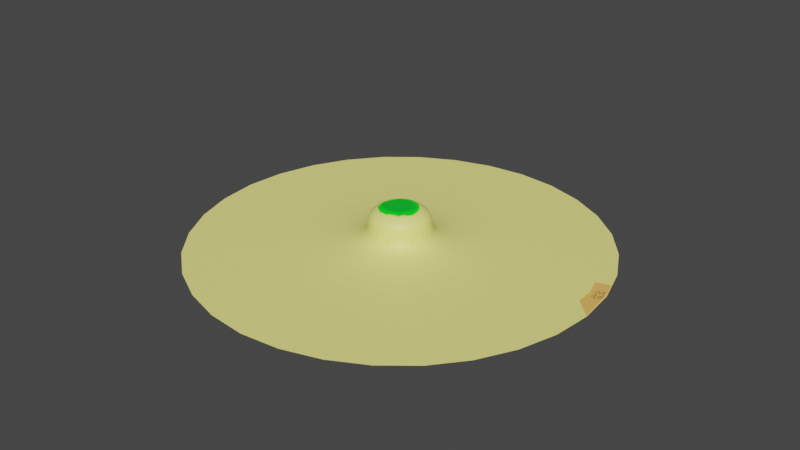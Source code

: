 # Source: island.blend  (saved by Blender 3.1.7; exported with 4.5.12 LTS)
import bpy
from mathutils import Matrix  # noqa: F401  (used for matrix-valued properties, if any)

bpy.ops.wm.read_factory_settings(use_empty=True)
scene = bpy.context.scene
scene.name = 'Scene'

# ---- collections
col_collection = bpy.data.collections.new('Collection'); scene.collection.children.link(col_collection)

# ---- images (referenced by path relative to the original .blend; pixels are not part of the script)
import os
ASSET_DIR = os.environ.get("B2B_ASSET_DIR", "")  # directory of the original .blend (textures are referenced by path, not embedded)
HERE = os.path.dirname(os.path.abspath(__file__))  # packed textures are extracted next to this script under _unpacked/

def load_image(name, relpath, width, height, colorspace="sRGB"):
    """Load a texture the original file referenced (path relative to the .blend, or extracted next to this script)."""
    p = next((c for c in (os.path.join(HERE, relpath), os.path.join(ASSET_DIR, relpath)) if relpath and os.path.exists(c)), "")
    if p:
        img = bpy.data.images.load(p, check_existing=True)
        img.name = name
    else:  # same state as the original file: an image datablock whose file is absent (Cycles renders it pink)
        img = bpy.data.images.new(name, width, height)
        img.source = "FILE"
        img.filepath = "//" + (relpath or name)
    img.colorspace_settings.name = colorspace
    return img
img_island_base_color = load_image('island Base Color', '_unpacked/island_Base_Color.8b432f09.png', 1024, 1024, 'sRGB')

# ---- materials (node trees are filled in below, after node groups)
mat_island = bpy.data.materials.new('island')
mat_island.use_transparent_shadow = False

# ---- material node trees
mat_island.use_nodes = True; mat_island.node_tree.nodes.clear()
_N = mat_island.node_tree.nodes; _L = mat_island.node_tree.links
n0 = _N.new('ShaderNodeBsdfPrincipled'); n0.name = 'Principled BSDF'; n0.location = (10, 300)
n0.distribution = 'GGX'
n0.subsurface_method = 'RANDOM_WALK_SKIN'
n0.inputs[3].default_value = 1.45
n0.inputs[27].default_value = (0.0, 0.0, 0.0, 1.0)
n0.inputs[28].default_value = 1.0
n1 = _N.new('ShaderNodeOutputMaterial'); n1.name = 'Material Output'; n1.location = (300, 300)
n2 = _N.new('ShaderNodeTexImage'); n2.name = 'Image Texture'; n2.location = (-280, 280)
n2.image = img_island_base_color
_L.new(n0.outputs[0], n1.inputs[0])
_L.new(n2.outputs[0], n0.inputs[0])
n1.is_active_output = True

# ---- world
world_world = bpy.data.worlds.new('World'); scene.world = world_world
world_world.use_nodes = True; world_world.node_tree.nodes.clear()
_N = world_world.node_tree.nodes; _L = world_world.node_tree.links
n0 = _N.new('ShaderNodeOutputWorld'); n0.name = 'World Output'; n0.location = (300, 300)
n1 = _N.new('ShaderNodeBackground'); n1.name = 'Background'; n1.location = (10, 300)
n1.inputs[0].default_value = (0.05088, 0.05088, 0.05088, 1.0)
_L.new(n1.outputs[0], n0.inputs[0])
n0.is_active_output = True
world_world.color = (0.05088, 0.05088, 0.05088)
world_world.use_sun_shadow = False
world_world.sun_shadow_jitter_overblur = 0.0

# ---- meshes
me_cylinder = bpy.data.meshes.new('Cylinder')
me_cylinder.from_pydata([(4.426e-07, 21.19, -0.04878), (3.231e-07, 18.03, 1.0), (14.98, 14.98, -0.04878), (12.75, 12.75, 1.0), (21.19, -7.073e-07, -0.04878), (18.03, -6.195e-07, 1.0), (14.98, -14.98, -0.04878), (12.75, -12.75, 1.0), (-1.41e-06, -21.19, -0.04878), (-1.253e-06, -18.03, 1.0), (-14.98, -14.98, -0.04878), (-12.75, -12.75, 1.0), (-21.19, 4.715e-07, -0.04878), (-18.03, 3.833e-07, 1.0), (-14.98, 14.98, -0.04878), (-12.75, 12.75, 1.0), (2.115e-07, 15.07, 1.608), (10.66, 10.66, 1.608), (15.07, -5.375e-07, 1.608), (10.66, -10.66, 1.608), (-1.106e-06, -15.07, 1.608), (-10.66, -10.66, 1.608), (-15.07, 3.01e-07, 1.608), (-10.66, 10.66, 1.608), (8.199e-08, 11.02, 1.994), (7.789, 7.789, 1.994), (11.02, -4.334e-07, 1.994), (7.789, -7.789, 1.994), (-8.81e-07, -11.02, 1.994), (-7.789, -7.789, 1.994), (-11.02, 1.794e-07, 1.994), (-7.789, 7.789, 1.994), (-5.301, 5.301, 1.994), (-7.496, 8.403e-08, 1.994), (-5.301, -5.301, 1.994), (-6.534e-07, -7.496, 1.994), (5.301, -5.301, 1.994), (7.496, -3.33e-07, 1.994), (5.301, 5.301, 1.994), (1.949e-09, 7.496, 1.994), (6.713e-07, 27.25, -3.767), (19.27, 19.27, -3.767), (27.25, -8.755e-07, -3.767), (19.27, -19.27, -3.767), (-1.711e-06, -27.25, -3.767), (-19.27, -19.27, -3.767), (-27.25, 6.404e-07, -3.767), (-19.27, 19.27, -3.767), (7.553e-07, 29.24, -9.468), (20.67, 20.67, -9.468), (29.24, -9.22e-07, -9.468), (20.67, -20.67, -9.468), (-1.801e-06, -29.24, -9.468), (-20.67, -20.67, -9.468), (-29.24, 7.046e-07, -9.468), (-20.67, 20.67, -9.468), (7.809e-07, 29.85, -17.74), (21.1, 21.1, -17.74), (29.85, -9.363e-07, -17.74), (21.1, -21.1, -17.74), (-1.828e-06, -29.85, -17.74), (-21.1, -21.1, -17.74), (-29.85, 7.243e-07, -17.74), (-21.1, 21.1, -17.74), (7.894e-07, 33.69, -22.26), (23.83, 23.83, -22.26), (33.69, -1.026e-06, -22.26), (23.83, -23.83, -22.26), (-2.156e-06, -33.69, -22.26), (-23.83, -23.83, -22.26), (-33.69, 8.484e-07, -22.26), (-23.83, 23.83, -22.26), (8.78e-07, 43.25, -26.63), (30.58, 30.58, -26.63), (43.25, -1.25e-06, -26.63), (30.58, -30.58, -26.63), (-2.903e-06, -43.25, -26.63), (-30.58, -30.58, -26.63), (-43.25, 1.157e-06, -26.63), (-30.58, 30.58, -26.63), (1.81e-06, 79.35, -31.78), (56.11, 56.11, -31.78), (79.35, -2.293e-06, -31.78), (56.11, -56.11, -31.78), (-5.127e-06, -79.35, -31.78), (-56.11, -56.11, -31.78), (-79.35, 2.122e-06, -31.78), (-56.11, 56.11, -31.78), (4.47e-06, 196.0, -31.78), (138.6, 138.6, -31.78), (196.0, -5.662e-06, -31.78), (138.6, -138.6, -31.78), (-1.266e-05, -196.0, -31.78), (-138.6, -138.6, -31.78), (-196.0, 5.24e-06, -31.78), (-138.6, 138.6, -31.78), (-2.668, 2.668, 1.994), (-3.773, 1.268e-08, 1.994), (-2.668, -2.668, 1.994), (-5.064e-07, -3.773, 1.994), (2.668, -2.668, 1.994), (3.773, -1.972e-07, 1.994), (2.668, 2.668, 1.994), (-1.765e-07, 3.773, 1.994), (-1.222, 1.222, 1.994), (-1.729, -1.033e-08, 1.994), (-1.222, -1.222, 1.994), (-3.731e-07, -1.729, 1.994), (1.222, -1.222, 1.994), (1.729, -1.065e-07, 1.994), (1.222, 1.222, 1.994), (-2.22e-07, 1.729, 1.994), (-0.5201, 0.5201, 1.994), (-0.7356, -3.008e-08, 1.994), (-0.5201, -0.5201, 1.994), (-2.86e-07, -0.7356, 1.994), (0.5201, -0.5201, 1.994), (0.7356, -7.1e-08, 1.994), (0.5201, 0.5201, 1.994), (-2.217e-07, 0.7356, 1.994)], [], [(0, 1, 3, 2), (2, 3, 5, 4), (4, 5, 7, 6), (6, 7, 9, 8), (8, 9, 11, 10), (10, 11, 13, 12), (11, 9, 20, 21), (12, 13, 15, 14), (14, 15, 1, 0), (12, 14, 47, 46), (1, 15, 23, 16), (3, 1, 16, 17), (7, 5, 18, 19), (13, 11, 21, 22), (9, 7, 19, 20), (15, 13, 22, 23), (5, 3, 17, 18), (18, 17, 25, 26), (23, 22, 30, 31), (21, 20, 28, 29), (19, 18, 26, 27), (17, 16, 24, 25), (16, 23, 31, 24), (22, 21, 29, 30), (20, 19, 27, 28), (36, 37, 101, 100), (24, 31, 32, 39), (28, 27, 36, 35), (27, 26, 37, 36), (25, 24, 39, 38), (30, 29, 34, 33), (31, 30, 33, 32), (32, 33, 97, 96), (26, 25, 38, 37), (29, 28, 35, 34), (33, 34, 98, 97), (2, 4, 42, 41), (8, 10, 45, 44), (14, 0, 40, 47), (0, 2, 41, 40), (4, 6, 43, 42), (10, 12, 46, 45), (6, 8, 44, 43), (40, 41, 49, 48), (47, 40, 48, 55), (45, 46, 54, 53), (43, 44, 52, 51), (41, 42, 50, 49), (46, 47, 55, 54), (44, 45, 53, 52), (42, 43, 51, 50), (54, 55, 63, 62), (52, 53, 61, 60), (50, 51, 59, 58), (48, 49, 57, 56), (55, 48, 56, 63), (53, 54, 62, 61), (51, 52, 60, 59), (49, 50, 58, 57), (58, 59, 67, 66), (56, 57, 65, 64), (63, 56, 64, 71), (61, 62, 70, 69), (59, 60, 68, 67), (57, 58, 66, 65), (62, 63, 71, 70), (60, 61, 69, 68), (70, 71, 79, 78), (68, 69, 77, 76), (66, 67, 75, 74), (64, 65, 73, 72), (71, 64, 72, 79), (69, 70, 78, 77), (67, 68, 76, 75), (65, 66, 74, 73), (75, 76, 84, 83), (73, 74, 82, 81), (78, 79, 87, 86), (76, 77, 85, 84), (74, 75, 83, 82), (72, 73, 81, 80), (79, 72, 80, 87), (77, 78, 86, 85), (85, 86, 94, 93), (83, 84, 92, 91), (81, 82, 90, 89), (86, 87, 95, 94), (84, 85, 93, 92), (82, 83, 91, 90), (80, 81, 89, 88), (87, 80, 88, 95), (37, 38, 102, 101), (39, 32, 96, 103), (34, 35, 99, 98), (35, 36, 100, 99), (38, 39, 103, 102), (97, 98, 106, 105), (99, 100, 108, 107), (98, 99, 107, 106), (100, 101, 109, 108), (96, 97, 105, 104), (103, 96, 104, 111), (101, 102, 110, 109), (102, 103, 111, 110), (109, 110, 118, 117), (110, 111, 119, 118), (104, 105, 113, 112), (105, 106, 114, 113), (107, 108, 116, 115), (108, 109, 117, 116), (106, 107, 115, 114), (111, 104, 112, 119), (117, 118, 115, 116), (114, 115, 118, 119), (112, 113, 114, 119)])
_uv = me_cylinder.uv_layers.new(name='UVMap')
_uv.uv.foreach_set('vector', [0.4877, 0.4699, 0.4896, 0.4747, 0.4748, 0.4894, 0.47, 0.4874, 0.47, 0.4874, 0.4748, 0.4894, 0.4747, 0.5104, 0.4699, 0.5123, 0.4699, 0.5123, 0.4747, 0.5104, 0.4894, 0.5252, 0.4874, 0.53, 0.4874, 0.53, 0.4894, 0.5252, 0.5103, 0.5253, 0.5123, 0.5301, 0.5123, 0.5301, 0.5103, 0.5253, 0.5252, 0.5106, 0.53, 0.5126, 0.53, 0.5126, 0.5252, 0.5106, 0.5253, 0.4896, 0.5301, 0.4877, 0.5252, 0.5106, 0.5103, 0.5253, 0.5086, 0.5211, 0.521, 0.5088, 0.5301, 0.4877, 0.5253, 0.4896, 0.5106, 0.4748, 0.5126, 0.47, 0.5126, 0.47, 0.5106, 0.4748, 0.4896, 0.4747, 0.4877, 0.4699, 0.5301, 0.4877, 0.5126, 0.47, 0.5168, 0.4592, 0.5407, 0.483, 0.4896, 0.4747, 0.5106, 0.4748, 0.5088, 0.479, 0.4914, 0.4789, 0.4748, 0.4894, 0.4896, 0.4747, 0.4914, 0.4789, 0.479, 0.4912, 0.4894, 0.5252, 0.4747, 0.5104, 0.4789, 0.5086, 0.4912, 0.521, 0.5253, 0.4896, 0.5252, 0.5106, 0.521, 0.5088, 0.5211, 0.4914, 0.5103, 0.5253, 0.4894, 0.5252, 0.4912, 0.521, 0.5086, 0.5211, 0.5106, 0.4748, 0.5253, 0.4896, 0.5211, 0.4914, 0.5088, 0.479, 0.4747, 0.5104, 0.4748, 0.4894, 0.479, 0.4912, 0.4789, 0.5086, 0.4789, 0.5086, 0.479, 0.4912, 0.4847, 0.4936, 0.4846, 0.5063, 0.5088, 0.479, 0.5211, 0.4914, 0.5154, 0.4937, 0.5064, 0.4847, 0.521, 0.5088, 0.5086, 0.5211, 0.5063, 0.5154, 0.5153, 0.5064, 0.4912, 0.521, 0.4789, 0.5086, 0.4846, 0.5063, 0.4936, 0.5153, 0.479, 0.4912, 0.4914, 0.4789, 0.4937, 0.4846, 0.4847, 0.4936, 0.4914, 0.4789, 0.5088, 0.479, 0.5064, 0.4847, 0.4937, 0.4846, 0.5211, 0.4914, 0.521, 0.5088, 0.5153, 0.5064, 0.5154, 0.4937, 0.5086, 0.5211, 0.4912, 0.521, 0.4936, 0.5153, 0.5063, 0.5154, 0.4956, 0.5104, 0.4895, 0.5043, 0.4947, 0.5022, 0.4978, 0.5052, 0.4937, 0.4846, 0.5064, 0.4847, 0.5044, 0.4896, 0.4957, 0.4895, 0.5063, 0.5154, 0.4936, 0.5153, 0.4956, 0.5104, 0.5043, 0.5105, 0.4936, 0.5153, 0.4846, 0.5063, 0.4895, 0.5043, 0.4956, 0.5104, 0.4847, 0.4936, 0.4937, 0.4846, 0.4957, 0.4895, 0.4896, 0.4956, 0.5154, 0.4937, 0.5153, 0.5064, 0.5104, 0.5044, 0.5105, 0.4957, 0.5064, 0.4847, 0.5154, 0.4937, 0.5105, 0.4957, 0.5044, 0.4896, 0.5044, 0.4896, 0.5105, 0.4957, 0.5053, 0.4978, 0.5022, 0.4948, 0.4846, 0.5063, 0.4847, 0.4936, 0.4896, 0.4956, 0.4895, 0.5043, 0.5153, 0.5064, 0.5063, 0.5154, 0.5043, 0.5105, 0.5104, 0.5044, 0.5105, 0.4957, 0.5104, 0.5044, 0.5052, 0.5022, 0.5053, 0.4978, 0.47, 0.4874, 0.4699, 0.5123, 0.4592, 0.517, 0.4592, 0.4832, 0.5123, 0.5301, 0.53, 0.5126, 0.5408, 0.5168, 0.517, 0.5407, 0.5126, 0.47, 0.4877, 0.4699, 0.483, 0.4592, 0.5168, 0.4592, 0.4877, 0.4699, 0.47, 0.4874, 0.4592, 0.4832, 0.483, 0.4592, 0.4699, 0.5123, 0.4874, 0.53, 0.4832, 0.5408, 0.4592, 0.517, 0.53, 0.5126, 0.5301, 0.4877, 0.5407, 0.483, 0.5408, 0.5168, 0.4874, 0.53, 0.5123, 0.5301, 0.517, 0.5407, 0.4832, 0.5408, 0.483, 0.4592, 0.4592, 0.4832, 0.4481, 0.4791, 0.4781, 0.4485, 0.5168, 0.4592, 0.483, 0.4592, 0.4781, 0.4485, 0.5209, 0.4481, 0.5408, 0.5168, 0.5407, 0.483, 0.5515, 0.4781, 0.5519, 0.5209, 0.4832, 0.5408, 0.517, 0.5407, 0.5219, 0.5515, 0.4791, 0.5519, 0.4592, 0.4832, 0.4592, 0.517, 0.4485, 0.5219, 0.4481, 0.4791, 0.5407, 0.483, 0.5168, 0.4592, 0.5209, 0.4481, 0.5515, 0.4781, 0.517, 0.5407, 0.5408, 0.5168, 0.5519, 0.5209, 0.5219, 0.5515, 0.4592, 0.517, 0.4832, 0.5408, 0.4791, 0.5519, 0.4485, 0.5219, 0.5515, 0.4781, 0.5209, 0.4481, 0.5281, 0.4299, 0.5695, 0.4703, 0.5219, 0.5515, 0.5519, 0.5209, 0.5701, 0.5281, 0.5297, 0.5694, 0.4485, 0.5219, 0.4791, 0.5519, 0.4719, 0.5701, 0.4305, 0.5297, 0.4781, 0.4485, 0.4481, 0.4791, 0.4299, 0.4719, 0.4703, 0.4306, 0.5209, 0.4481, 0.4781, 0.4485, 0.4703, 0.4306, 0.5281, 0.4299, 0.5519, 0.5209, 0.5515, 0.4781, 0.5695, 0.4703, 0.5701, 0.5281, 0.4791, 0.5519, 0.5219, 0.5515, 0.5297, 0.5694, 0.4719, 0.5701, 0.4481, 0.4791, 0.4485, 0.5219, 0.4305, 0.5297, 0.4299, 0.4719, 0.4305, 0.5297, 0.4719, 0.5701, 0.466, 0.5844, 0.4163, 0.5357, 0.4703, 0.4306, 0.4299, 0.4719, 0.4156, 0.4661, 0.4643, 0.4163, 0.5281, 0.4299, 0.4703, 0.4306, 0.4643, 0.4163, 0.534, 0.4156, 0.5701, 0.5281, 0.5695, 0.4703, 0.5837, 0.4643, 0.5844, 0.5339, 0.4719, 0.5701, 0.5297, 0.5694, 0.5357, 0.5837, 0.466, 0.5844, 0.4299, 0.4719, 0.4305, 0.5297, 0.4163, 0.5357, 0.4156, 0.4661, 0.5695, 0.4703, 0.5281, 0.4299, 0.534, 0.4156, 0.5837, 0.4643, 0.5297, 0.5694, 0.5701, 0.5281, 0.5844, 0.5339, 0.5357, 0.5837, 0.5837, 0.4643, 0.534, 0.4156, 0.5447, 0.3891, 0.6101, 0.4532, 0.5357, 0.5837, 0.5844, 0.5339, 0.6109, 0.5447, 0.5468, 0.61, 0.4163, 0.5357, 0.466, 0.5844, 0.4553, 0.6109, 0.3899, 0.5468, 0.4643, 0.4163, 0.4156, 0.4661, 0.3891, 0.4553, 0.4532, 0.39, 0.534, 0.4156, 0.4643, 0.4163, 0.4532, 0.39, 0.5447, 0.3891, 0.5844, 0.5339, 0.5837, 0.4643, 0.6101, 0.4532, 0.6109, 0.5447, 0.466, 0.5844, 0.5357, 0.5837, 0.5468, 0.61, 0.4553, 0.6109, 0.4156, 0.4661, 0.4163, 0.5357, 0.3899, 0.5468, 0.3891, 0.4553, 0.4553, 0.6109, 0.5468, 0.61, 0.5856, 0.7028, 0.4171, 0.7039, 0.3891, 0.4553, 0.3899, 0.5468, 0.2972, 0.5856, 0.2961, 0.4171, 0.6101, 0.4532, 0.5447, 0.3891, 0.5829, 0.2961, 0.7028, 0.4144, 0.5468, 0.61, 0.6109, 0.5447, 0.7039, 0.5829, 0.5856, 0.7028, 0.3899, 0.5468, 0.4553, 0.6109, 0.4171, 0.7039, 0.2972, 0.5856, 0.4532, 0.39, 0.3891, 0.4553, 0.2961, 0.4171, 0.4144, 0.2972, 0.5447, 0.3891, 0.4532, 0.39, 0.4144, 0.2972, 0.5829, 0.2961, 0.6109, 0.5447, 0.6101, 0.4532, 0.7028, 0.4144, 0.7039, 0.5829, 0.7039, 0.5829, 0.7028, 0.4144, 0.9999, 0.2928, 0.9999, 0.707, 0.4171, 0.7039, 0.5856, 0.7028, 0.7071, 0.9998, 0.293, 0.9999, 0.2961, 0.4171, 0.2972, 0.5856, 9.998e-05, 0.7072, 0.0001001, 0.293, 0.7028, 0.4144, 0.5829, 0.2961, 0.7069, 9.998e-05, 0.9999, 0.2928, 0.5856, 0.7028, 0.7039, 0.5829, 0.9999, 0.707, 0.7071, 0.9998, 0.2972, 0.5856, 0.4171, 0.7039, 0.293, 0.9999, 9.998e-05, 0.7072, 0.4144, 0.2972, 0.2961, 0.4171, 0.0001001, 0.293, 0.2929, 0.0002051, 0.5829, 0.2961, 0.4144, 0.2972, 0.2929, 0.0002051, 0.7069, 9.998e-05, 0.4895, 0.5043, 0.4896, 0.4956, 0.4948, 0.4978, 0.4947, 0.5022, 0.4957, 0.4895, 0.5044, 0.4896, 0.5022, 0.4948, 0.4978, 0.4947, 0.5104, 0.5044, 0.5043, 0.5105, 0.5021, 0.5053, 0.5052, 0.5022, 0.5043, 0.5105, 0.4956, 0.5104, 0.4978, 0.5052, 0.5021, 0.5053, 0.4896, 0.4956, 0.4957, 0.4895, 0.4978, 0.4947, 0.4948, 0.4978, 0.5053, 0.4978, 0.5052, 0.5022, 0.5024, 0.501, 0.5024, 0.499, 0.5021, 0.5053, 0.4978, 0.5052, 0.499, 0.5024, 0.501, 0.5024, 0.5052, 0.5022, 0.5021, 0.5053, 0.501, 0.5024, 0.5024, 0.501, 0.4978, 0.5052, 0.4947, 0.5022, 0.4976, 0.501, 0.499, 0.5024, 0.5022, 0.4948, 0.5053, 0.4978, 0.5024, 0.499, 0.501, 0.4976, 0.4978, 0.4947, 0.5022, 0.4948, 0.501, 0.4976, 0.499, 0.4976, 0.4947, 0.5022, 0.4948, 0.4978, 0.4976, 0.499, 0.4976, 0.501, 0.4948, 0.4978, 0.4978, 0.4947, 0.499, 0.4976, 0.4976, 0.499, 0.4976, 0.501, 0.4976, 0.499, 0.499, 0.4996, 0.499, 0.5004, 0.4976, 0.499, 0.499, 0.4976, 0.4996, 0.499, 0.499, 0.4996, 0.501, 0.4976, 0.5024, 0.499, 0.501, 0.4996, 0.5004, 0.499, 0.5024, 0.499, 0.5024, 0.501, 0.501, 0.5004, 0.501, 0.4996, 0.501, 0.5024, 0.499, 0.5024, 0.4996, 0.501, 0.5004, 0.501, 0.499, 0.5024, 0.4976, 0.501, 0.499, 0.5004, 0.4996, 0.501, 0.5024, 0.501, 0.501, 0.5024, 0.5004, 0.501, 0.501, 0.5004, 0.499, 0.4976, 0.501, 0.4976, 0.5004, 0.499, 0.4996, 0.499, 0.499, 0.5004, 0.499, 0.4996, 0.5004, 0.501, 0.4996, 0.501, 0.501, 0.5004, 0.5004, 0.501, 0.499, 0.4996, 0.4996, 0.499, 0.5004, 0.499, 0.501, 0.4996, 0.501, 0.5004, 0.4996, 0.499])
me_cylinder.materials.append(mat_island)
me_cylinder.use_remesh_fix_poles = True
me_cylinder.use_remesh_preserve_attributes = False
me_cylinder.update()

# ---- objects
ob_cylinder = bpy.data.objects.new('Cylinder', me_cylinder)

# ---- transforms, parenting, visibility, modifiers, constraints
ob_cylinder.location = (0.0, 0.0, 0.0)
_m = ob_cylinder.modifiers.new('Subdivision', 'SUBSURF')
_m.levels = 3

# ---- collection membership
col_collection.objects.link(ob_cylinder)

# ---- scene / render settings (as saved in the file)
scene.frame_start = 1; scene.frame_end = 250; scene.frame_set(130)
scene.render.engine = 'BLENDER_EEVEE_NEXT'
scene.cycles.sampling_pattern = 'TABULATED_SOBOL'
scene.cycles.use_light_tree = False
scene.view_settings.view_transform = 'Filmic'
bpy.context.view_layer.update()

# ---- added for rendering (the .blend has no active camera and no usable light): camera, sun
cam_auto = bpy.data.cameras.new('AutoCamera')
cam_auto.lens = 50.0
cam_auto.sensor_width = 36.0
cam_auto.clip_end = 9016.42
ob_auto_camera = bpy.data.objects.new('AutoCamera', cam_auto)
scene.collection.objects.link(ob_auto_camera)
ob_auto_camera.location = (513.758, -616.51, 396.116)
ob_auto_camera.rotation_euler = (1.09748, -7.21219e-08, 0.694738)
scene.camera = ob_auto_camera
light_auto_sun = bpy.data.lights.new('AutoSun', 'SUN')
light_auto_sun.energy = 3.0
light_auto_sun.angle = 0.0523599
ob_auto_sun = bpy.data.objects.new('AutoSun', light_auto_sun)
scene.collection.objects.link(ob_auto_sun)
ob_auto_sun.rotation_euler = (0.872665, 0.174533, 0.523599)
bpy.context.view_layer.update()
